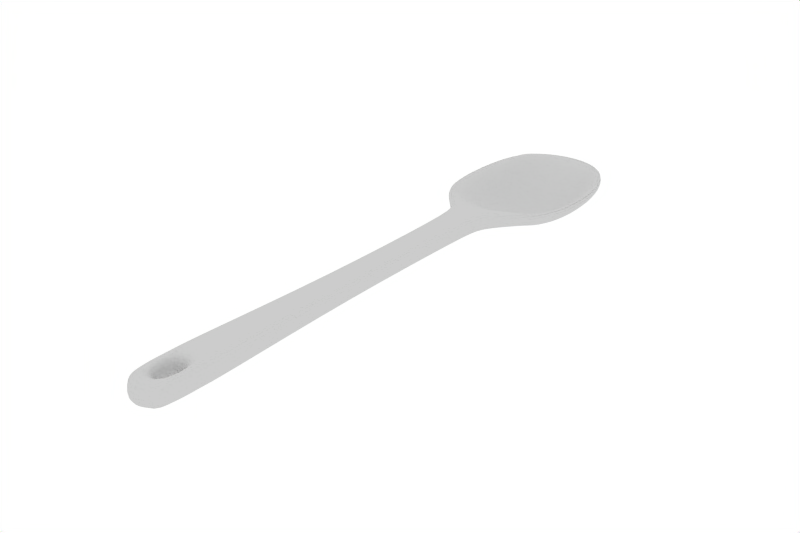 # Source: wood_spoon.blend  (saved by Blender 2.48.1; exported with 4.5.12 LTS)
import bpy
from mathutils import Matrix  # noqa: F401  (used for matrix-valued properties, if any)

bpy.ops.wm.read_factory_settings(use_empty=True)
scene = bpy.context.scene
scene.name = 'Scene'

# ---- collections
col_collection_1 = bpy.data.collections.new('Collection 1'); scene.collection.children.link(col_collection_1)

# ---- world
world_world = bpy.data.worlds.new('World'); scene.world = world_world
world_world.color = (1.0, 1.0, 1.0)
world_world.use_sun_shadow = False
world_world.sun_shadow_jitter_overblur = 0.0
world_world.cycles.sampling_method = 'MANUAL'
world_world.cycles.sample_map_resolution = 256

# ---- meshes
me_plane_001 = bpy.data.meshes.new('Plane.001')
me_plane_001.from_pydata([(0.003045, -7.164, 0.1791), (1.49e-07, -0.5925, 0.0696), (1.344e-07, 5.611, 0.1311), (6.037e-08, 7.267, -0.722), (-6.808e-09, 10.29, -1.184), (0.003045, -7.917, 0.1694), (0.6913, -7.291, 0.1558), (0.003045, -6.2, 0.1791), (-0.6857, -7.291, 0.1558), (0.481, -0.5925, 0.0696), (1.408e-07, 4.825, 0.0696), (-0.481, -0.5925, 0.0696), (0.6174, 5.611, 0.1311), (1.108e-07, 6.404, -0.1234), (-0.6174, 5.611, 0.1311), (1.989, 7.159, 0.1149), (9.988e-09, 8.494, -1.184), (-1.989, 7.159, 0.1149), (2.178, 10.18, 0.1149), (-6.808e-09, 12.28, 0.1149), (-2.178, 10.18, 0.1149), (0.7178, -6.073, 0.1694), (0.525, -7.592, 0.1595), (-0.5189, -7.592, 0.1595), (-0.7117, -6.073, 0.1694), (-0.5206, 4.825, 0.0696), (0.5206, 4.825, 0.0696), (1.459, 6.404, 0.09533), (-1.459, 6.404, 0.09533), (-2.231, 8.386, 0.1149), (2.231, 8.386, 0.1149), (1.604, 11.35, 0.1149), (-1.604, 11.35, 0.1149), (-1.604, 11.35, -0.4009), (1.604, 11.35, -0.4009), (2.231, 8.386, -0.4594), (-2.231, 8.386, -0.4594), (-1.459, 6.404, -0.4491), (1.459, 6.404, -0.4491), (0.5206, 4.825, -0.4718), (-0.5206, 4.825, -0.4718), (-0.7117, -6.071, -0.5828), (-0.5189, -7.592, -0.5729), (0.525, -7.592, -0.5729), (0.6897, -6.097, -0.564), (-2.178, 10.18, -0.4594), (-6.808e-09, 12.28, -0.4009), (2.178, 10.18, -0.4594), (-1.989, 7.159, -0.4009), (9.988e-09, 8.386, -1.416), (1.989, 7.159, -0.4009), (-0.6174, 5.611, -0.4774), (1.108e-07, 6.404, -0.4686), (0.6174, 5.611, -0.4774), (-0.481, -0.5925, -0.4718), (1.408e-07, 4.825, -0.4718), (0.481, -0.5925, -0.4718), (-0.6857, -7.291, -0.5688), (1.41e-07, -6.221, -0.5755), (0.6642, -7.275, -0.5507), (0.003045, -7.917, -0.5828), (-6.808e-09, 10.18, -1.416), (6.037e-08, 7.159, -0.8928), (1.344e-07, 5.611, -0.4774), (1.49e-07, -0.5925, -0.4718), (8.405e-08, -7.152, -0.5755), (-0.2282, -7.016, 0.1791), (-0.2405, -0.5925, 0.0696), (-0.3087, 5.611, 0.1311), (-0.9943, 7.267, -0.6207), (-1.089, 10.29, -0.9584), (-0.265, -7.846, 0.1694), (-0.2282, -6.348, 0.1791), (-0.2603, 4.825, 0.0696), (-0.7817, 6.404, 0.04339), (-1.116, 8.494, -0.9584), (-0.7246, 12.11, 0.1149), (-0.7246, 12.11, -0.4009), (-0.265, -7.846, -0.5828), (-0.2231, -6.364, -0.5755), (-0.2231, -7.009, -0.5755), (-0.2405, -0.5925, -0.4718), (-0.2603, 4.825, -0.4718), (-0.3087, 5.611, -0.4774), (-0.7817, 6.404, -0.4686), (-0.9943, 7.159, -0.811), (-1.116, 8.386, -1.213), (-1.089, 10.18, -1.213), (0.2343, -7.016, 0.1791), (0.2405, -0.5925, 0.0696), (0.3087, 5.611, 0.1311), (0.9943, 7.267, -0.6207), (1.089, 10.29, -0.9584), (0.2711, -7.846, 0.1694), (0.2343, -6.348, 0.1791), (0.2603, 4.825, 0.0696), (0.7817, 6.404, 0.04339), (1.116, 8.494, -0.9584), (0.7246, 12.11, 0.1149), (0.7246, 12.11, -0.4009), (0.2711, -7.846, -0.5828), (0.2231, -7.009, -0.5755), (0.2231, -6.364, -0.5755), (0.2405, -0.5925, -0.4718), (0.2603, 4.825, -0.4718), (0.3087, 5.611, -0.4774), (0.7817, 6.404, -0.4686), (0.9943, 7.159, -0.811), (1.116, 8.386, -1.213), (1.089, 10.18, -1.213), (0.7178, -6.69, 0.1694), (-0.7117, -6.69, 0.1694), (-0.7117, -6.689, -0.5828), (0.6897, -6.693, -0.564), (-0.2786, -6.688, 0.1791), (-0.2718, -6.692, -0.5755), (0.2847, -6.688, 0.1791), (0.2718, -6.692, -0.5755), (0.003045, -5.591, 0.1604), (0.7178, -5.591, 0.1604), (-0.7117, -5.591, 0.1604), (-0.7117, -5.589, -0.5734), (0.6897, -5.633, -0.5551), (1.488e-07, -5.633, -0.5551), (-0.3543, -5.591, 0.1604), (-0.3448, -5.633, -0.5551), (0.3604, -5.591, 0.1604), (0.3448, -5.633, -0.5551)], [], [(29, 20, 45, 36), (20, 32, 33, 45), (18, 30, 35, 47), (31, 18, 47, 34), (17, 29, 36, 48), (28, 17, 48, 37), (15, 27, 38, 50), (30, 15, 50, 35), (25, 14, 51, 40), (14, 28, 37, 51), (12, 26, 39, 53), (27, 12, 53, 38), (11, 25, 40, 54), (26, 9, 56, 39), (23, 8, 57, 42), (6, 22, 43, 59), (0, 66, 71, 5), (66, 8, 23, 71), (10, 73, 67, 1), (73, 25, 11, 67), (2, 68, 73, 10), (68, 14, 25, 73), (13, 74, 68, 2), (74, 28, 14, 68), (3, 69, 74, 13), (69, 17, 28, 74), (16, 75, 69, 3), (75, 29, 17, 69), (4, 70, 75, 16), (70, 20, 29, 75), (19, 76, 70, 4), (76, 32, 20, 70), (32, 76, 77, 33), (76, 19, 46, 77), (5, 71, 78, 60), (71, 23, 42, 78), (57, 80, 78, 42), (80, 65, 60, 78), (40, 82, 81, 54), (82, 55, 64, 81), (51, 83, 82, 40), (83, 63, 55, 82), (37, 84, 83, 51), (84, 52, 63, 83), (48, 85, 84, 37), (85, 62, 52, 84), (36, 86, 85, 48), (86, 49, 62, 85), (45, 87, 86, 36), (87, 61, 49, 86), (33, 77, 87, 45), (77, 46, 61, 87), (88, 0, 5, 93), (93, 22, 6, 88), (1, 89, 95, 10), (89, 9, 26, 95), (10, 95, 90, 2), (95, 26, 12, 90), (2, 90, 96, 13), (90, 12, 27, 96), (13, 96, 91, 3), (96, 27, 15, 91), (3, 91, 97, 16), (91, 15, 30, 97), (16, 97, 92, 4), (97, 30, 18, 92), (4, 92, 98, 19), (92, 18, 31, 98), (19, 98, 99, 46), (98, 31, 34, 99), (22, 93, 100, 43), (93, 5, 60, 100), (43, 100, 101, 59), (100, 60, 65, 101), (56, 103, 104, 39), (103, 64, 55, 104), (39, 104, 105, 53), (104, 55, 63, 105), (53, 105, 106, 38), (105, 63, 52, 106), (38, 106, 107, 50), (106, 52, 62, 107), (50, 107, 108, 35), (107, 62, 49, 108), (35, 108, 109, 47), (108, 49, 61, 109), (47, 109, 99, 34), (109, 61, 46, 99), (8, 111, 112, 57), (111, 24, 41, 112), (21, 110, 113, 44), (110, 6, 59, 113), (24, 111, 114, 72), (111, 8, 66, 114), (79, 115, 112, 41), (115, 80, 57, 112), (6, 110, 116, 88), (110, 21, 94, 116), (101, 117, 113, 59), (117, 102, 44, 113), (94, 102, 117, 116), (7, 58, 102, 94), (7, 72, 79, 58), (72, 114, 115, 79), (66, 80, 115, 114), (88, 116, 117, 101), (0, 88, 101, 65), (0, 65, 80, 66), (24, 120, 121, 41), (120, 11, 54, 121), (9, 119, 122, 56), (119, 21, 44, 122), (67, 124, 118, 1), (124, 72, 7, 118), (11, 120, 124, 67), (120, 24, 72, 124), (81, 125, 121, 54), (125, 79, 41, 121), (64, 123, 125, 81), (123, 58, 79, 125), (94, 126, 118, 7), (126, 89, 1, 118), (21, 119, 126, 94), (119, 9, 89, 126), (102, 127, 122, 44), (127, 103, 56, 122), (58, 123, 127, 102), (123, 64, 103, 127)])
me_plane_001.polygons.foreach_set('use_smooth', [True] * 128)
me_plane_001.materials.append(None)
me_plane_001.use_remesh_preserve_volume = False
me_plane_001.use_remesh_preserve_attributes = False
me_plane_001.use_mirror_vertex_groups = False
me_plane_001.update()

# ---- objects
ob_wood_spoon = bpy.data.objects.new('wood_spoon', me_plane_001)

# ---- transforms, parenting, visibility, modifiers, constraints
ob_wood_spoon.location = (0.0, 0.0, 0.0)
ob_wood_spoon.lock_rotations_4d = False
ob_wood_spoon.empty_display_type = 'ARROWS'
ob_wood_spoon.color = (0.0, 0.0, 0.0, 1.0)
ob_wood_spoon.lineart.crease_threshold = 0.0
_m = ob_wood_spoon.modifiers.new('Subsurf', 'SUBSURF')
_m.uv_smooth = 'PRESERVE_CORNERS'
_m.quality = 2
_m.levels = 2
_m.show_only_control_edges = False

# ---- collection membership
col_collection_1.objects.link(ob_wood_spoon)

# ---- scene / render settings (as saved in the file)
scene.frame_start = 1; scene.frame_end = 250; scene.frame_set(1)
scene.render.engine = 'BLENDER_EEVEE_NEXT'
scene.render.image_settings.color_mode = 'RGB'
scene.render.image_settings.quality = 100
scene.render.image_settings.compression = 100
scene.render.image_settings.exr_codec = 'RLE'
scene.render.resolution_x = 720
scene.render.resolution_y = 480
scene.render.pixel_aspect_x = 10.0
scene.render.pixel_aspect_y = 10.0
scene.render.dither_intensity = 0.0
scene.render.use_compositing = False
scene.render.use_sequencer = False
scene.render.bake_margin = 2
scene.render.bake_bias = 0.0
scene.render.use_stamp_time = False
scene.render.use_stamp_date = False
scene.render.use_stamp_frame = False
scene.render.use_stamp_camera = False
scene.render.use_stamp_scene = False
scene.render.use_stamp_filename = False
scene.render.use_stamp_render_time = False
scene.render.stamp_font_size = 0
scene.cycles.use_denoising = False
scene.cycles.samples = 10
scene.cycles.sampling_pattern = 'TABULATED_SOBOL'
scene.cycles.light_sampling_threshold = 0.0
scene.cycles.use_adaptive_sampling = False
scene.cycles.use_light_tree = False
scene.cycles.blur_glossy = 0.0
scene.cycles.volume_bounces = 1
scene.cycles.pixel_filter_type = 'GAUSSIAN'
scene.cycles.sample_clamp_indirect = 0.0
scene.view_settings.view_transform = 'Raw'
bpy.context.view_layer.update()

# ---- added for rendering (the .blend has no active camera): camera
cam_auto = bpy.data.cameras.new('AutoCamera')
cam_auto.lens = 50.0
cam_auto.sensor_width = 36.0
cam_auto.clip_end = 1000.0
ob_auto_camera = bpy.data.objects.new('AutoCamera', cam_auto)
scene.collection.objects.link(ob_auto_camera)
ob_auto_camera.location = (19.1944, -20.8516, 14.737)
ob_auto_camera.rotation_euler = (1.09748, -7.21219e-08, 0.694738)
scene.camera = ob_auto_camera
bpy.context.view_layer.update()
